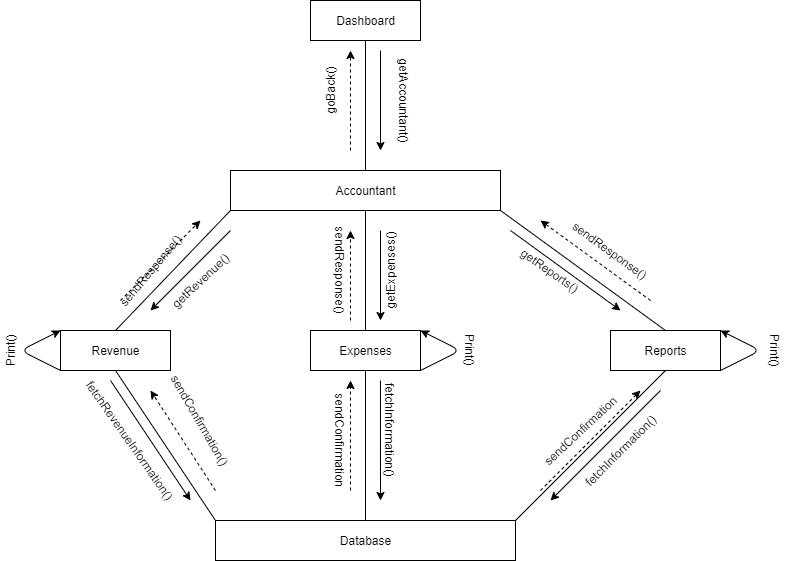

The diagram above was exported from draw.io. Its source (the exported page's mxGraphModel, read from the mxfile embedded in the PNG):
<mxGraphModel dx="1038" dy="1717" grid="1" gridSize="10" guides="1" tooltips="1" connect="1" arrows="1" fold="1" page="1" pageScale="1" pageWidth="827" pageHeight="1169" math="0" shadow="0">
  <root>
    <mxCell id="0" />
    <mxCell id="1" parent="0" />
    <mxCell id="3vT4eOAG1VHSY-WIn2M_-2" value="Dashboard" style="html=1;" parent="1" vertex="1">
      <mxGeometry x="320" y="-50" width="110" height="40" as="geometry" />
    </mxCell>
    <mxCell id="3vT4eOAG1VHSY-WIn2M_-3" value="Accountant" style="html=1;" parent="1" vertex="1">
      <mxGeometry x="240" y="120" width="270" height="40" as="geometry" />
    </mxCell>
    <mxCell id="3vT4eOAG1VHSY-WIn2M_-4" value="Reports" style="html=1;" parent="1" vertex="1">
      <mxGeometry x="620" y="280" width="110" height="40" as="geometry" />
    </mxCell>
    <mxCell id="3vT4eOAG1VHSY-WIn2M_-5" value="Revenue" style="html=1;" parent="1" vertex="1">
      <mxGeometry x="70" y="280" width="110" height="40" as="geometry" />
    </mxCell>
    <mxCell id="3vT4eOAG1VHSY-WIn2M_-6" value="Expenses" style="html=1;" parent="1" vertex="1">
      <mxGeometry x="320" y="280" width="110" height="40" as="geometry" />
    </mxCell>
    <mxCell id="3vT4eOAG1VHSY-WIn2M_-7" value="Database" style="html=1;" parent="1" vertex="1">
      <mxGeometry x="225" y="470" width="300" height="40" as="geometry" />
    </mxCell>
    <mxCell id="3vT4eOAG1VHSY-WIn2M_-8" value="" style="endArrow=none;html=1;exitX=0.5;exitY=1;exitDx=0;exitDy=0;entryX=0.5;entryY=0;entryDx=0;entryDy=0;" parent="1" source="3vT4eOAG1VHSY-WIn2M_-2" target="3vT4eOAG1VHSY-WIn2M_-3" edge="1">
      <mxGeometry width="50" height="50" relative="1" as="geometry">
        <mxPoint x="390" y="310" as="sourcePoint" />
        <mxPoint x="440" y="260" as="targetPoint" />
      </mxGeometry>
    </mxCell>
    <mxCell id="3vT4eOAG1VHSY-WIn2M_-9" value="" style="endArrow=none;html=1;entryX=0.5;entryY=0;entryDx=0;entryDy=0;exitX=1;exitY=1;exitDx=0;exitDy=0;" parent="1" source="3vT4eOAG1VHSY-WIn2M_-3" target="3vT4eOAG1VHSY-WIn2M_-4" edge="1">
      <mxGeometry width="50" height="50" relative="1" as="geometry">
        <mxPoint x="490" y="250" as="sourcePoint" />
        <mxPoint x="440" y="260" as="targetPoint" />
      </mxGeometry>
    </mxCell>
    <mxCell id="3vT4eOAG1VHSY-WIn2M_-10" value="" style="endArrow=none;html=1;exitX=0;exitY=1;exitDx=0;exitDy=0;entryX=0.5;entryY=0;entryDx=0;entryDy=0;" parent="1" source="3vT4eOAG1VHSY-WIn2M_-3" target="3vT4eOAG1VHSY-WIn2M_-5" edge="1">
      <mxGeometry width="50" height="50" relative="1" as="geometry">
        <mxPoint x="390" y="310" as="sourcePoint" />
        <mxPoint x="440" y="260" as="targetPoint" />
      </mxGeometry>
    </mxCell>
    <mxCell id="3vT4eOAG1VHSY-WIn2M_-11" value="" style="endArrow=none;html=1;entryX=0.5;entryY=1;entryDx=0;entryDy=0;exitX=0.5;exitY=0;exitDx=0;exitDy=0;" parent="1" source="3vT4eOAG1VHSY-WIn2M_-6" target="3vT4eOAG1VHSY-WIn2M_-3" edge="1">
      <mxGeometry width="50" height="50" relative="1" as="geometry">
        <mxPoint x="390" y="310" as="sourcePoint" />
        <mxPoint x="440" y="260" as="targetPoint" />
      </mxGeometry>
    </mxCell>
    <mxCell id="3vT4eOAG1VHSY-WIn2M_-12" value="" style="endArrow=none;html=1;exitX=0.5;exitY=1;exitDx=0;exitDy=0;entryX=0;entryY=0;entryDx=0;entryDy=0;" parent="1" source="3vT4eOAG1VHSY-WIn2M_-5" target="3vT4eOAG1VHSY-WIn2M_-7" edge="1">
      <mxGeometry width="50" height="50" relative="1" as="geometry">
        <mxPoint x="390" y="310" as="sourcePoint" />
        <mxPoint x="540" y="430" as="targetPoint" />
      </mxGeometry>
    </mxCell>
    <mxCell id="3vT4eOAG1VHSY-WIn2M_-13" value="" style="endArrow=none;html=1;exitX=0.5;exitY=1;exitDx=0;exitDy=0;entryX=0.5;entryY=0;entryDx=0;entryDy=0;" parent="1" source="3vT4eOAG1VHSY-WIn2M_-6" target="3vT4eOAG1VHSY-WIn2M_-7" edge="1">
      <mxGeometry width="50" height="50" relative="1" as="geometry">
        <mxPoint x="390" y="310" as="sourcePoint" />
        <mxPoint x="620" y="420" as="targetPoint" />
      </mxGeometry>
    </mxCell>
    <mxCell id="3vT4eOAG1VHSY-WIn2M_-14" value="" style="endArrow=none;html=1;exitX=0.5;exitY=1;exitDx=0;exitDy=0;entryX=1;entryY=0;entryDx=0;entryDy=0;" parent="1" source="3vT4eOAG1VHSY-WIn2M_-4" target="3vT4eOAG1VHSY-WIn2M_-7" edge="1">
      <mxGeometry width="50" height="50" relative="1" as="geometry">
        <mxPoint x="390" y="310" as="sourcePoint" />
        <mxPoint x="710" y="390" as="targetPoint" />
      </mxGeometry>
    </mxCell>
    <mxCell id="3vT4eOAG1VHSY-WIn2M_-15" value="" style="endArrow=classic;html=1;" parent="1" edge="1">
      <mxGeometry width="50" height="50" relative="1" as="geometry">
        <mxPoint x="240" y="180" as="sourcePoint" />
        <mxPoint x="160" y="260" as="targetPoint" />
      </mxGeometry>
    </mxCell>
    <mxCell id="3vT4eOAG1VHSY-WIn2M_-16" value="" style="endArrow=classic;html=1;" parent="1" edge="1">
      <mxGeometry width="50" height="50" relative="1" as="geometry">
        <mxPoint x="390" y="180" as="sourcePoint" />
        <mxPoint x="390" y="270" as="targetPoint" />
      </mxGeometry>
    </mxCell>
    <mxCell id="3vT4eOAG1VHSY-WIn2M_-17" value="" style="endArrow=classic;html=1;" parent="1" edge="1">
      <mxGeometry width="50" height="50" relative="1" as="geometry">
        <mxPoint x="520" y="180" as="sourcePoint" />
        <mxPoint x="630" y="260" as="targetPoint" />
      </mxGeometry>
    </mxCell>
    <mxCell id="3vT4eOAG1VHSY-WIn2M_-18" value="" style="endArrow=classic;html=1;" parent="1" edge="1">
      <mxGeometry width="50" height="50" relative="1" as="geometry">
        <mxPoint x="120" y="330" as="sourcePoint" />
        <mxPoint x="200" y="450" as="targetPoint" />
      </mxGeometry>
    </mxCell>
    <mxCell id="3vT4eOAG1VHSY-WIn2M_-19" value="" style="endArrow=classic;html=1;exitX=0.636;exitY=1.25;exitDx=0;exitDy=0;exitPerimeter=0;" parent="1" source="3vT4eOAG1VHSY-WIn2M_-6" edge="1">
      <mxGeometry width="50" height="50" relative="1" as="geometry">
        <mxPoint x="390" y="310" as="sourcePoint" />
        <mxPoint x="390" y="450" as="targetPoint" />
      </mxGeometry>
    </mxCell>
    <mxCell id="3vT4eOAG1VHSY-WIn2M_-20" value="" style="endArrow=classic;html=1;" parent="1" edge="1">
      <mxGeometry width="50" height="50" relative="1" as="geometry">
        <mxPoint x="670" y="340" as="sourcePoint" />
        <mxPoint x="560" y="450" as="targetPoint" />
      </mxGeometry>
    </mxCell>
    <mxCell id="3vT4eOAG1VHSY-WIn2M_-21" value="" style="endArrow=classic;html=1;dashed=1;" parent="1" edge="1">
      <mxGeometry width="50" height="50" relative="1" as="geometry">
        <mxPoint x="130" y="250" as="sourcePoint" />
        <mxPoint x="210" y="170" as="targetPoint" />
      </mxGeometry>
    </mxCell>
    <mxCell id="3vT4eOAG1VHSY-WIn2M_-23" value="" style="endArrow=classic;html=1;dashed=1;" parent="1" edge="1">
      <mxGeometry width="50" height="50" relative="1" as="geometry">
        <mxPoint x="360" y="270" as="sourcePoint" />
        <mxPoint x="360" y="180" as="targetPoint" />
      </mxGeometry>
    </mxCell>
    <mxCell id="3vT4eOAG1VHSY-WIn2M_-24" value="" style="endArrow=classic;html=1;dashed=1;" parent="1" edge="1">
      <mxGeometry width="50" height="50" relative="1" as="geometry">
        <mxPoint x="660" y="250" as="sourcePoint" />
        <mxPoint x="550" y="170" as="targetPoint" />
      </mxGeometry>
    </mxCell>
    <mxCell id="3vT4eOAG1VHSY-WIn2M_-26" value="" style="endArrow=classic;html=1;dashed=1;" parent="1" edge="1">
      <mxGeometry width="50" height="50" relative="1" as="geometry">
        <mxPoint x="550" y="440" as="sourcePoint" />
        <mxPoint x="650" y="340" as="targetPoint" />
      </mxGeometry>
    </mxCell>
    <mxCell id="3vT4eOAG1VHSY-WIn2M_-27" value="" style="endArrow=classic;html=1;dashed=1;" parent="1" edge="1">
      <mxGeometry width="50" height="50" relative="1" as="geometry">
        <mxPoint x="360" y="440" as="sourcePoint" />
        <mxPoint x="360" y="330" as="targetPoint" />
      </mxGeometry>
    </mxCell>
    <mxCell id="3vT4eOAG1VHSY-WIn2M_-28" value="" style="endArrow=classic;html=1;dashed=1;" parent="1" edge="1">
      <mxGeometry width="50" height="50" relative="1" as="geometry">
        <mxPoint x="225" y="440" as="sourcePoint" />
        <mxPoint x="160" y="340" as="targetPoint" />
      </mxGeometry>
    </mxCell>
    <mxCell id="3vT4eOAG1VHSY-WIn2M_-29" value="" style="endArrow=classic;html=1;dashed=1;" parent="1" edge="1">
      <mxGeometry width="50" height="50" relative="1" as="geometry">
        <mxPoint x="360" y="100" as="sourcePoint" />
        <mxPoint x="360" as="targetPoint" />
      </mxGeometry>
    </mxCell>
    <mxCell id="3vT4eOAG1VHSY-WIn2M_-30" value="" style="endArrow=classic;html=1;" parent="1" edge="1">
      <mxGeometry width="50" height="50" relative="1" as="geometry">
        <mxPoint x="390" as="sourcePoint" />
        <mxPoint x="390" y="100" as="targetPoint" />
      </mxGeometry>
    </mxCell>
    <mxCell id="3vT4eOAG1VHSY-WIn2M_-33" value="getAccountant()" style="text;html=1;align=center;verticalAlign=middle;resizable=0;points=[];autosize=1;rotation=90;" parent="1" vertex="1">
      <mxGeometry x="364" y="40" width="100" height="20" as="geometry" />
    </mxCell>
    <mxCell id="3vT4eOAG1VHSY-WIn2M_-34" value="goBack()" style="text;html=1;strokeColor=none;fillColor=none;align=center;verticalAlign=middle;whiteSpace=wrap;rounded=0;rotation=-90;" parent="1" vertex="1">
      <mxGeometry x="320" y="30" width="40" height="20" as="geometry" />
    </mxCell>
    <mxCell id="3vT4eOAG1VHSY-WIn2M_-35" value="getRevenue()" style="text;html=1;strokeColor=none;fillColor=none;align=center;verticalAlign=middle;whiteSpace=wrap;rounded=0;rotation=-43;" parent="1" vertex="1">
      <mxGeometry x="190" y="220" width="40" height="20" as="geometry" />
    </mxCell>
    <mxCell id="3vT4eOAG1VHSY-WIn2M_-36" value="fetchRevenueInformation()" style="text;html=1;strokeColor=none;fillColor=none;align=center;verticalAlign=middle;whiteSpace=wrap;rounded=0;rotation=55;" parent="1" vertex="1">
      <mxGeometry x="120" y="380" width="40" height="20" as="geometry" />
    </mxCell>
    <mxCell id="3vT4eOAG1VHSY-WIn2M_-38" value="sendResponse()" style="text;html=1;strokeColor=none;fillColor=none;align=center;verticalAlign=middle;whiteSpace=wrap;rounded=0;rotation=90;" parent="1" vertex="1">
      <mxGeometry x="330" y="210" width="40" height="20" as="geometry" />
    </mxCell>
    <mxCell id="3vT4eOAG1VHSY-WIn2M_-39" value="sendConfirmation()" style="text;html=1;strokeColor=none;fillColor=none;align=center;verticalAlign=middle;whiteSpace=wrap;rounded=0;rotation=60;" parent="1" vertex="1">
      <mxGeometry x="190" y="360" width="40" height="20" as="geometry" />
    </mxCell>
    <mxCell id="3vT4eOAG1VHSY-WIn2M_-40" value="getExpenses()" style="text;html=1;strokeColor=none;fillColor=none;align=center;verticalAlign=middle;whiteSpace=wrap;rounded=0;rotation=-90;" parent="1" vertex="1">
      <mxGeometry x="380" y="210" width="40" height="20" as="geometry" />
    </mxCell>
    <mxCell id="3vT4eOAG1VHSY-WIn2M_-41" value="fetchInformation()" style="text;html=1;strokeColor=none;fillColor=none;align=center;verticalAlign=middle;whiteSpace=wrap;rounded=0;rotation=90;" parent="1" vertex="1">
      <mxGeometry x="380" y="370" width="40" height="20" as="geometry" />
    </mxCell>
    <mxCell id="3vT4eOAG1VHSY-WIn2M_-42" value="sendConfirmation" style="text;html=1;strokeColor=none;fillColor=none;align=center;verticalAlign=middle;whiteSpace=wrap;rounded=0;rotation=90;" parent="1" vertex="1">
      <mxGeometry x="330" y="380" width="40" height="20" as="geometry" />
    </mxCell>
    <mxCell id="3vT4eOAG1VHSY-WIn2M_-43" value="sendResponse()" style="text;html=1;strokeColor=none;fillColor=none;align=center;verticalAlign=middle;whiteSpace=wrap;rounded=0;rotation=-50;" parent="1" vertex="1">
      <mxGeometry x="140" y="210" width="40" height="20" as="geometry" />
    </mxCell>
    <mxCell id="3vT4eOAG1VHSY-WIn2M_-44" value="getReports()" style="text;html=1;strokeColor=none;fillColor=none;align=center;verticalAlign=middle;whiteSpace=wrap;rounded=0;rotation=35;" parent="1" vertex="1">
      <mxGeometry x="540" y="210" width="40" height="20" as="geometry" />
    </mxCell>
    <mxCell id="3vT4eOAG1VHSY-WIn2M_-45" value="fetchInformation()" style="text;html=1;strokeColor=none;fillColor=none;align=center;verticalAlign=middle;whiteSpace=wrap;rounded=0;rotation=-45;" parent="1" vertex="1">
      <mxGeometry x="610" y="390" width="40" height="20" as="geometry" />
    </mxCell>
    <mxCell id="3vT4eOAG1VHSY-WIn2M_-46" value="sendConfirmation" style="text;html=1;strokeColor=none;fillColor=none;align=center;verticalAlign=middle;whiteSpace=wrap;rounded=0;rotation=-43;" parent="1" vertex="1">
      <mxGeometry x="570" y="370" width="40" height="20" as="geometry" />
    </mxCell>
    <mxCell id="3vT4eOAG1VHSY-WIn2M_-47" value="sendResponse()" style="text;html=1;strokeColor=none;fillColor=none;align=center;verticalAlign=middle;whiteSpace=wrap;rounded=0;rotation=36;" parent="1" vertex="1">
      <mxGeometry x="600" y="190" width="40" height="20" as="geometry" />
    </mxCell>
    <mxCell id="3vT4eOAG1VHSY-WIn2M_-48" value="" style="endArrow=classic;html=1;exitX=0;exitY=1;exitDx=0;exitDy=0;" parent="1" source="3vT4eOAG1VHSY-WIn2M_-5" edge="1">
      <mxGeometry width="50" height="50" relative="1" as="geometry">
        <mxPoint x="20" y="300" as="sourcePoint" />
        <mxPoint x="70" y="280" as="targetPoint" />
        <Array as="points">
          <mxPoint x="30" y="300" />
        </Array>
      </mxGeometry>
    </mxCell>
    <mxCell id="3vT4eOAG1VHSY-WIn2M_-49" value="Print()" style="text;html=1;strokeColor=none;fillColor=none;align=center;verticalAlign=middle;whiteSpace=wrap;rounded=0;rotation=-90;" parent="1" vertex="1">
      <mxGeometry y="290" width="40" height="20" as="geometry" />
    </mxCell>
    <mxCell id="3vT4eOAG1VHSY-WIn2M_-50" value="" style="endArrow=classic;html=1;exitX=1;exitY=1;exitDx=0;exitDy=0;entryX=1;entryY=0;entryDx=0;entryDy=0;" parent="1" source="3vT4eOAG1VHSY-WIn2M_-6" target="3vT4eOAG1VHSY-WIn2M_-6" edge="1">
      <mxGeometry width="50" height="50" relative="1" as="geometry">
        <mxPoint x="390" y="310" as="sourcePoint" />
        <mxPoint x="440" y="260" as="targetPoint" />
        <Array as="points">
          <mxPoint x="470" y="300" />
        </Array>
      </mxGeometry>
    </mxCell>
    <mxCell id="3vT4eOAG1VHSY-WIn2M_-51" value="Print()" style="text;html=1;strokeColor=none;fillColor=none;align=center;verticalAlign=middle;whiteSpace=wrap;rounded=0;rotation=90;" parent="1" vertex="1">
      <mxGeometry x="460" y="290" width="40" height="20" as="geometry" />
    </mxCell>
    <mxCell id="3vT4eOAG1VHSY-WIn2M_-53" value="" style="endArrow=classic;html=1;exitX=1;exitY=1;exitDx=0;exitDy=0;entryX=1;entryY=0;entryDx=0;entryDy=0;" parent="1" source="3vT4eOAG1VHSY-WIn2M_-4" target="3vT4eOAG1VHSY-WIn2M_-4" edge="1">
      <mxGeometry width="50" height="50" relative="1" as="geometry">
        <mxPoint x="740" y="360" as="sourcePoint" />
        <mxPoint x="790" y="310" as="targetPoint" />
        <Array as="points">
          <mxPoint x="770" y="300" />
        </Array>
      </mxGeometry>
    </mxCell>
    <mxCell id="3vT4eOAG1VHSY-WIn2M_-55" value="Print()" style="text;html=1;align=center;verticalAlign=middle;resizable=0;points=[];autosize=1;rotation=90;" parent="1" vertex="1">
      <mxGeometry x="760" y="290" width="50" height="20" as="geometry" />
    </mxCell>
  </root>
</mxGraphModel>